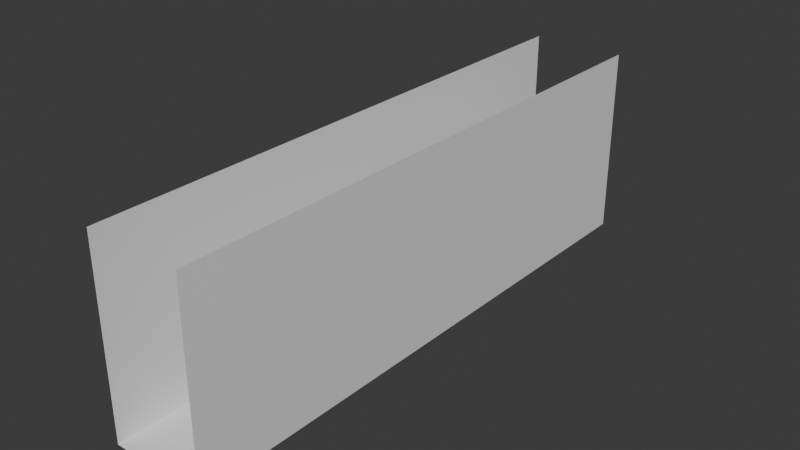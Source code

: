 # Source: HallwayLong.blend  (saved by Blender 5.1.30; exported with 4.5.12 LTS)
import bpy
from mathutils import Matrix  # noqa: F401  (used for matrix-valued properties, if any)

bpy.ops.wm.read_factory_settings(use_empty=True)
scene = bpy.context.scene
scene.name = 'Scene'

# ---- collections
col_collection = bpy.data.collections.new('Collection'); scene.collection.children.link(col_collection)

# ---- materials (node trees are filled in below, after node groups)
mat_material = bpy.data.materials.new('Material')
mat_material.alpha_threshold = 0.0
mat_material.use_backface_culling_lightprobe_volume = False
mat_material.roughness = 0.5
mat_material.line_color = (0.0, 0.0, 0.0, 1.0)

# ---- material node trees
mat_material.use_nodes = True; mat_material.node_tree.nodes.clear()
_N = mat_material.node_tree.nodes; _L = mat_material.node_tree.links
n0 = _N.new('ShaderNodeOutputMaterial'); n0.name = 'Material Output'; n0.location = (200, 100)
n1 = _N.new('ShaderNodeBsdfPrincipled'); n1.name = 'Principled BSDF'; n1.location = (-200, 100)
_L.new(n1.outputs[0], n0.inputs[0])
n0.is_active_output = True

# ---- world
world_world = bpy.data.worlds.new('World'); scene.world = world_world
world_world.use_nodes = True; world_world.node_tree.nodes.clear()
_N = world_world.node_tree.nodes; _L = world_world.node_tree.links
n0 = _N.new('ShaderNodeOutputWorld'); n0.name = 'World Output'; n0.location = (200, 100)
n1 = _N.new('ShaderNodeBackground'); n1.name = 'Background'; n1.location = (-200, 100)
n1.inputs[0].default_value = (0.05088, 0.05088, 0.05088, 1.0)
_L.new(n1.outputs[0], n0.inputs[0])
n0.is_active_output = True
world_world.color = (0.05088, 0.05088, 0.05088)
world_world.sun_shadow_jitter_overblur = 0.0

# ---- meshes
me_cube = bpy.data.meshes.new('Cube')
me_cube.from_pydata([(2.5, 14.99, 10.0), (2.5, 14.99, 0.0), (2.5, -14.99, 10.0), (2.5, -14.99, 0.0), (-2.5, 14.99, 10.0), (-2.5, 14.99, 0.0), (-2.5, -14.99, 10.0), (-2.5, -14.99, 0.0)], [], [(7, 5, 4, 6), (5, 7, 3, 1), (1, 3, 2, 0)])
_uv = me_cube.uv_layers.new(name='UVMap')
_uv.uv.foreach_set('vector', [0.375, 0.0, 0.375, 0.25, 0.625, 0.25, 0.625, 0.0, 0.125, 0.5, 0.125, 0.75, 0.375, 0.75, 0.375, 0.5, 0.375, 0.5, 0.375, 0.75, 0.625, 0.75, 0.625, 0.5])
me_cube.materials.append(mat_material)
me_cube.use_mirror_vertex_groups = False
me_cube.update()

# ---- objects
ob_cube = bpy.data.objects.new('Cube', me_cube)

# ---- transforms, parenting, visibility, modifiers, constraints
ob_cube.location = (0.0, 0.0, 0.0)
ob_cube.lock_rotations_4d = False
ob_cube.empty_display_type = 'ARROWS'
ob_cube.lineart.crease_threshold = 0.0

# ---- collection membership
col_collection.objects.link(ob_cube)

# ---- scene / render settings (as saved in the file)
scene.frame_start = 1; scene.frame_end = 250; scene.frame_set(1)
scene.render.engine = 'BLENDER_EEVEE_NEXT'
scene.render.bake_bias = 0.0
scene.render.bake_samples = 0
scene.cycles.sampling_pattern = 'TABULATED_SOBOL'
scene.eevee.use_volume_custom_range = False
bpy.context.view_layer.update()

# ---- added for rendering (the .blend has no active camera and no usable light): camera, sun
cam_auto = bpy.data.cameras.new('AutoCamera')
cam_auto.lens = 50.0
cam_auto.sensor_width = 36.0
cam_auto.clip_end = 1000.0
ob_auto_camera = bpy.data.objects.new('AutoCamera', cam_auto)
scene.collection.objects.link(ob_auto_camera)
ob_auto_camera.location = (29.5993, -35.5192, 28.6794)
ob_auto_camera.rotation_euler = (1.09748, -7.21219e-08, 0.694738)
scene.camera = ob_auto_camera
light_auto_sun = bpy.data.lights.new('AutoSun', 'SUN')
light_auto_sun.energy = 3.0
light_auto_sun.angle = 0.0523599
ob_auto_sun = bpy.data.objects.new('AutoSun', light_auto_sun)
scene.collection.objects.link(ob_auto_sun)
ob_auto_sun.rotation_euler = (0.872665, 0.174533, 0.523599)
bpy.context.view_layer.update()
